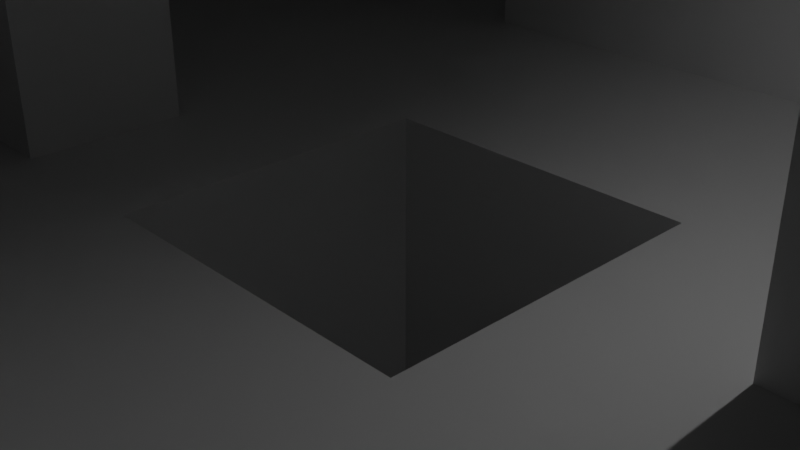 # Source: 2-2.blend  (saved by Blender 2.82.7; exported with 4.5.12 LTS)
import bpy
from mathutils import Matrix  # noqa: F401  (used for matrix-valued properties, if any)

bpy.ops.wm.read_factory_settings(use_empty=True)
scene = bpy.context.scene
scene.name = 'Scene'

# ---- collections
col_collection = bpy.data.collections.new('Collection'); scene.collection.children.link(col_collection)

# ---- world
world_world = bpy.data.worlds.new('World'); scene.world = world_world
world_world.use_nodes = True; world_world.node_tree.nodes.clear()
_N = world_world.node_tree.nodes; _L = world_world.node_tree.links
n0 = _N.new('ShaderNodeOutputWorld'); n0.name = 'World Output'; n0.location = (300, 300)
n1 = _N.new('ShaderNodeBackground'); n1.name = 'Background'; n1.location = (10, 300)
n1.inputs[0].default_value = (0.05088, 0.05088, 0.05088, 1.0)
_L.new(n1.outputs[0], n0.inputs[0])
n0.is_active_output = True
world_world.color = (0.05088, 0.05088, 0.05088)
world_world.use_sun_shadow = False
world_world.sun_shadow_jitter_overblur = 0.0

# ---- cameras
cam_camera = bpy.data.cameras.new('Camera')
cam_camera.clip_end = 100.0
cam_camera.ortho_scale = 7.314

# ---- lights
light_light = bpy.data.lights.new('Light', 'POINT')
light_light.transmission_factor = 0.0
light_light.energy = 1000.0
light_light.shadow_soft_size = 0.1
light_light.shadow_maximum_resolution = 0.006
light_light.use_absolute_resolution = True

# ---- meshes
me_plane = bpy.data.meshes.new('Plane')
me_plane.from_pydata([(-1.0, -1.0, 0.0), (1.0, -1.0, 0.0), (-1.0, 1.0, 0.0), (1.0, 1.0, 0.0), (-0.2, -1.0, 0.0), (-0.2, 1.0, 0.0), (0.202, -1.0, 0.0), (0.202, 1.0, 0.0), (-1.0, 0.2, 0.0), (1.0, 0.2, 0.0), (-0.2, 0.2, 0.0), (0.202, 0.2, 0.0), (-1.0, -0.1993, 0.0), (1.0, -0.1993, 0.0), (-0.2, -0.1993, 0.0), (0.202, -0.1993, 0.0), (-0.2, -0.1993, -10.0), (-0.2, 0.2, -10.0), (0.202, -0.1993, -10.0), (0.202, 0.2, -10.0), (1.0, 0.8, 0.0), (-0.2, 0.8, 0.0), (0.202, 0.8, 0.0), (-1.0, 0.8, 0.0), (-1.0, 0.6054, 0.0), (1.0, 0.6054, 0.0), (-0.2, 0.6054, 0.0), (0.202, 0.6054, 0.0), (1.0, 0.0003504, 0.0), (-0.2, 0.0003504, 0.0), (0.202, 0.0003504, 0.0), (-1.0, 0.0003503, 0.0), (-0.2, 0.0003504, -10.0), (0.202, 0.0003504, -10.0), (-1.0, -0.8058, 0.0), (1.0, -0.8058, 0.0), (-0.2, -0.8058, 0.0), (0.202, -0.8058, 0.0), (1.0, -0.6043, 0.0), (-0.2, -0.6043, 0.0), (0.202, -0.6043, 0.0), (-1.0, -0.6043, 0.0), (-0.4, 1.0, 0.0), (-0.4, -1.0, 0.0), (-0.4, 0.2, 0.0), (-0.4, -0.1993, 0.0), (-0.4, 0.8, 0.0), (-0.4, 0.6054, 0.0), (-0.4, 0.0003504, 0.0), (-0.4, -0.8058, 0.0), (-0.4, -0.6043, 0.0), (0.4011, -1.0, 0.0), (0.4011, 1.0, 0.0), (0.4011, 0.2, 0.0), (0.4011, -0.1993, 0.0), (0.4011, 0.8, 0.0), (0.4011, 0.6054, 0.0), (0.4011, 0.0003504, 0.0), (0.4011, -0.8058, 0.0), (0.4011, -0.6043, 0.0), (-0.2, 0.6054, 20.0), (-0.2, 0.8, 20.0), (0.202, 0.6054, 20.0), (0.202, 0.8, 20.0), (0.4011, 0.8, 20.0), (0.4011, 0.6054, 20.0), (-0.4, 0.8, 20.0), (-0.4, 0.6054, 20.0), (0.202, -0.8058, 20.0), (-0.2, -0.8058, 20.0), (0.4011, -0.8058, 20.0), (-0.2, -0.6043, 20.0), (0.202, -0.6043, 20.0), (0.4011, -0.6043, 20.0), (-0.4, -0.8058, 20.0), (-0.4, -0.6043, 20.0), (1.0, 0.0003504, 20.0), (1.0, 0.2, 20.0), (0.4011, 0.2, 20.0), (0.4011, 0.0003504, 20.0), (-1.0, 0.0003503, 20.0), (-1.0, -0.1993, 20.0), (-0.4, -0.1993, 20.0), (-0.4, 0.0003504, 20.0)], [], [(55, 20, 3, 52), (46, 21, 5, 42), (21, 22, 7, 5), (11, 10, 17, 19), (48, 29, 10, 44), (57, 28, 76, 79), (59, 38, 13, 54), (50, 39, 14, 45), (39, 40, 15, 14), (32, 33, 19, 17), (29, 14, 16, 32), (14, 15, 18, 16), (30, 11, 19, 33), (46, 47, 67, 66), (21, 46, 66, 61), (56, 25, 20, 55), (53, 9, 25, 56), (44, 10, 26, 47), (10, 11, 27, 26), (15, 30, 33, 18), (10, 29, 32, 17), (16, 18, 33, 32), (54, 13, 28, 57), (45, 14, 29, 48), (4, 6, 37, 36), (43, 4, 36, 49), (51, 1, 35, 58), (59, 40, 72, 73), (36, 37, 68, 69), (58, 35, 38, 59), (34, 49, 50, 41), (0, 43, 49, 34), (31, 12, 81, 80), (8, 44, 47, 24), (24, 47, 46, 23), (41, 50, 45, 12), (31, 48, 44, 8), (23, 46, 42, 2), (37, 58, 70, 68), (6, 51, 58, 37), (15, 54, 57, 30), (11, 53, 56, 27), (56, 55, 64, 65), (40, 59, 54, 15), (30, 57, 53, 11), (22, 55, 52, 7), (60, 62, 63, 61), (67, 60, 61, 66), (62, 65, 64, 63), (55, 22, 63, 64), (22, 21, 61, 63), (26, 27, 62, 60), (47, 26, 60, 67), (27, 56, 65, 62), (69, 68, 72, 71), (74, 69, 71, 75), (68, 70, 73, 72), (39, 50, 75, 71), (40, 39, 71, 72), (58, 59, 73, 70), (50, 49, 74, 75), (49, 36, 69, 74), (79, 76, 77, 78), (53, 57, 79, 78), (9, 53, 78, 77), (28, 9, 77, 76), (81, 82, 83, 80), (12, 45, 82, 81), (45, 48, 83, 82), (48, 31, 80, 83)])
_uv = me_plane.uv_layers.new(name='UVMap')
_uv.uv.foreach_set('vector', [0.7005, 0.9, 1.0, 0.9, 1.0, 1.0, 0.7005, 1.0, 0.3, 0.9, 0.4, 0.9, 0.4, 1.0, 0.3, 1.0, 0.4, 0.9, 0.601, 0.9, 0.601, 1.0, 0.4, 1.0, 0.601, 0.6, 0.4, 0.6, 0.4, 0.6, 0.601, 0.6, 0.3, 0.5002, 0.4, 0.5002, 0.4, 0.6, 0.3, 0.6, 0.7005, 0.5002, 1.0, 0.5002, 1.0, 0.5002, 0.7005, 0.5002, 0.7005, 0.1979, 1.0, 0.1979, 1.0, 0.4004, 0.7005, 0.4004, 0.3, 0.1979, 0.4, 0.1979, 0.4, 0.4004, 0.3, 0.4004, 0.4, 0.1979, 0.601, 0.1979, 0.601, 0.4004, 0.4, 0.4004, 0.4, 0.5002, 0.601, 0.5002, 0.601, 0.6, 0.4, 0.6, 0.4, 0.5002, 0.4, 0.4004, 0.4, 0.4004, 0.4, 0.5002, 0.4, 0.4004, 0.601, 0.4004, 0.601, 0.4004, 0.4, 0.4004, 0.601, 0.5002, 0.601, 0.6, 0.601, 0.6, 0.601, 0.5002, 0.3, 0.9, 0.3, 0.8027, 0.3, 0.8027, 0.3, 0.9, 0.4, 0.9, 0.3, 0.9, 0.3, 0.9, 0.4, 0.9, 0.7005, 0.8027, 1.0, 0.8027, 1.0, 0.9, 0.7005, 0.9, 0.7005, 0.6, 1.0, 0.6, 1.0, 0.8027, 0.7005, 0.8027, 0.3, 0.6, 0.4, 0.6, 0.4, 0.8027, 0.3, 0.8027, 0.4, 0.6, 0.601, 0.6, 0.601, 0.8027, 0.4, 0.8027, 0.601, 0.4004, 0.601, 0.5002, 0.601, 0.5002, 0.601, 0.4004, 0.4, 0.6, 0.4, 0.5002, 0.4, 0.5002, 0.4, 0.6, 0.4, 0.4004, 0.601, 0.4004, 0.601, 0.5002, 0.4, 0.5002, 0.7005, 0.4004, 1.0, 0.4004, 1.0, 0.5002, 0.7005, 0.5002, 0.3, 0.4004, 0.4, 0.4004, 0.4, 0.5002, 0.3, 0.5002, 0.4, 0.0, 0.601, 0.0, 0.601, 0.09709, 0.4, 0.09709, 0.3, 0.0, 0.4, 0.0, 0.4, 0.09709, 0.3, 0.09709, 0.7005, 0.0, 1.0, 0.0, 1.0, 0.09709, 0.7005, 0.09709, 0.7005, 0.1979, 0.601, 0.1979, 0.601, 0.1979, 0.7005, 0.1979, 0.4, 0.09709, 0.601, 0.09709, 0.601, 0.09709, 0.4, 0.09709, 0.7005, 0.09709, 1.0, 0.09709, 1.0, 0.1979, 0.7005, 0.1979, 0.0, 0.09709, 0.3, 0.09709, 0.3, 0.1979, 0.0, 0.1979, 0.0, 0.0, 0.3, 0.0, 0.3, 0.09709, 0.0, 0.09709, 0.0, 0.0, 0.0, 0.0, 0.0, 0.0, 0.0, 0.0, 0.0, 0.6, 0.3, 0.6, 0.3, 0.8027, 0.0, 0.8027, 0.0, 0.8027, 0.3, 0.8027, 0.3, 0.9, 0.0, 0.9, 0.0, 0.1979, 0.3, 0.1979, 0.3, 0.4004, 0.0, 0.4004, 0.0, 0.5002, 0.3, 0.5002, 0.3, 0.6, 0.0, 0.6, 0.0, 0.9, 0.3, 0.9, 0.3, 1.0, 0.0, 1.0, 0.601, 0.09709, 0.7005, 0.09709, 0.7005, 0.09709, 0.601, 0.09709, 0.601, 0.0, 0.7005, 0.0, 0.7005, 0.09709, 0.601, 0.09709, 0.601, 0.4004, 0.7005, 0.4004, 0.7005, 0.5002, 0.601, 0.5002, 0.601, 0.6, 0.7005, 0.6, 0.7005, 0.8027, 0.601, 0.8027, 0.7005, 0.8027, 0.7005, 0.9, 0.7005, 0.9, 0.7005, 0.8027, 0.601, 0.1979, 0.7005, 0.1979, 0.7005, 0.4004, 0.601, 0.4004, 0.601, 0.5002, 0.7005, 0.5002, 0.7005, 0.6, 0.601, 0.6, 0.601, 0.9, 0.7005, 0.9, 0.7005, 1.0, 0.601, 1.0, 0.4, 0.8027, 0.601, 0.8027, 0.601, 0.9, 0.4, 0.9, 0.3, 0.8027, 0.4, 0.8027, 0.4, 0.9, 0.3, 0.9, 0.601, 0.8027, 0.7005, 0.8027, 0.7005, 0.9, 0.601, 0.9, 0.7005, 0.9, 0.601, 0.9, 0.601, 0.9, 0.7005, 0.9, 0.601, 0.9, 0.4, 0.9, 0.4, 0.9, 0.601, 0.9, 0.4, 0.8027, 0.601, 0.8027, 0.601, 0.8027, 0.4, 0.8027, 0.3, 0.8027, 0.4, 0.8027, 0.4, 0.8027, 0.3, 0.8027, 0.601, 0.8027, 0.7005, 0.8027, 0.7005, 0.8027, 0.601, 0.8027, 0.4, 0.09709, 0.601, 0.09709, 0.601, 0.1979, 0.4, 0.1979, 0.3, 0.09709, 0.4, 0.09709, 0.4, 0.1979, 0.3, 0.1979, 0.601, 0.09709, 0.7005, 0.09709, 0.7005, 0.1979, 0.601, 0.1979, 0.4, 0.1979, 0.3, 0.1979, 0.3, 0.1979, 0.4, 0.1979, 0.601, 0.1979, 0.4, 0.1979, 0.4, 0.1979, 0.601, 0.1979, 0.7005, 0.09709, 0.7005, 0.1979, 0.7005, 0.1979, 0.7005, 0.09709, 0.3, 0.1979, 0.3, 0.09709, 0.3, 0.09709, 0.3, 0.1979, 0.3, 0.09709, 0.4, 0.09709, 0.4, 0.09709, 0.3, 0.09709, 0.7005, 0.5002, 1.0, 0.5002, 1.0, 0.6, 0.7005, 0.6, 0.7005, 0.6, 0.7005, 0.5002, 0.7005, 0.5002, 0.7005, 0.6, 1.0, 0.6, 0.7005, 0.6, 0.7005, 0.6, 1.0, 0.6, 0.0, 0.0, 0.0, 0.0, 0.0, 0.0, 0.0, 0.0, 0.0, 0.4004, 0.3, 0.4004, 0.3, 0.5002, 0.0, 0.5002, 0.0, 0.4004, 0.3, 0.4004, 0.3, 0.4004, 0.0, 0.4004, 0.3, 0.4004, 0.3, 0.5002, 0.3, 0.5002, 0.3, 0.4004, 0.3, 0.5002, 0.0, 0.5002, 0.0, 0.5002, 0.3, 0.5002])
me_plane.use_remesh_fix_poles = True
me_plane.use_remesh_preserve_attributes = False
me_plane.use_mirror_vertex_groups = False
me_plane.update()
me_plane_001 = bpy.data.meshes.new('Plane.001')
me_plane_001.from_pydata([(-1.0, -1.0, 0.0), (1.0, -1.0, 0.0), (-1.0, 1.0, 0.0), (1.0, 1.0, 0.0), (-0.1987, -1.0, 0.0), (-0.1987, 1.0, 0.0), (0.1997, -1.0, 0.0), (0.1997, 1.0, 0.0), (-1.0, -0.4341, 0.0), (1.0, -0.4341, 0.0), (-0.1987, -0.4341, 0.0), (0.1997, -0.4341, 0.0)], [], [(11, 9, 3, 7), (8, 10, 5, 2), (10, 11, 7, 5), (0, 4, 10, 8), (6, 1, 9, 11)])
_uv = me_plane_001.uv_layers.new(name='UVMap')
_uv.uv.foreach_set('vector', [0.5999, 0.283, 1.0, 0.283, 1.0, 1.0, 0.5999, 1.0, 0.0, 0.283, 0.4007, 0.283, 0.4007, 1.0, 0.0, 1.0, 0.4007, 0.283, 0.5999, 0.283, 0.5999, 1.0, 0.4007, 1.0, 0.0, 0.0, 0.4007, 0.0, 0.4007, 0.283, 0.0, 0.283, 0.5999, 0.0, 1.0, 0.0, 1.0, 0.283, 0.5999, 0.283])
me_plane_001.use_remesh_fix_poles = True
me_plane_001.use_remesh_preserve_attributes = False
me_plane_001.use_mirror_vertex_groups = False
me_plane_001.update()
me_plane_002 = bpy.data.meshes.new('Plane.002')
me_plane_002.from_pydata([(-1.0, -1.0, 0.0), (1.0, -1.0, 0.0), (-1.0, 1.0, 0.0), (1.0, 1.0, 0.0)], [], [(0, 1, 3, 2)])
_uv = me_plane_002.uv_layers.new(name='UVMap')
_uv.uv.foreach_set('vector', [0.0, 0.0, 1.0, 0.0, 1.0, 1.0, 0.0, 1.0])
me_plane_002.use_remesh_fix_poles = True
me_plane_002.use_remesh_preserve_attributes = False
me_plane_002.use_mirror_vertex_groups = False
me_plane_002.update()
me_plane_004 = bpy.data.meshes.new('Plane.004')
me_plane_004.from_pydata([(-1.0, -1.0, 0.0), (1.0, -1.0, 0.0), (-1.0, 1.0, 0.0), (1.0, 1.0, 0.0)], [], [(0, 1, 3, 2)])
_uv = me_plane_004.uv_layers.new(name='UVMap')
_uv.uv.foreach_set('vector', [0.0, 0.0, 1.0, 0.0, 1.0, 1.0, 0.0, 1.0])
me_plane_004.use_remesh_fix_poles = True
me_plane_004.use_remesh_preserve_attributes = False
me_plane_004.use_mirror_vertex_groups = False
me_plane_004.update()
me_plane_005 = bpy.data.meshes.new('Plane.005')
me_plane_005.from_pydata([(-1.0, -1.0, 0.0), (1.0, -1.0, 0.0), (-1.0, 1.0, 0.0), (1.0, 1.0, 0.0), (-0.2, -1.0, 0.0), (-0.2, 1.0, 0.0), (0.2014, -1.0, 0.0), (0.2014, 1.0, 0.0), (-1.0, -0.4, 0.0), (1.0, -0.4, 0.0), (-0.2, -0.4, 0.0), (0.2014, -0.4, 0.0)], [], [(11, 9, 3, 7), (8, 10, 5, 2), (10, 11, 7, 5), (0, 4, 10, 8), (6, 1, 9, 11)])
_uv = me_plane_005.uv_layers.new(name='UVMap')
_uv.uv.foreach_set('vector', [0.6007, 0.3, 1.0, 0.3, 1.0, 1.0, 0.6007, 1.0, 0.0, 0.3, 0.4, 0.3, 0.4, 1.0, 0.0, 1.0, 0.4, 0.3, 0.6007, 0.3, 0.6007, 1.0, 0.4, 1.0, 0.0, 0.0, 0.4, 0.0, 0.4, 0.3, 0.0, 0.3, 0.6007, 0.0, 1.0, 0.0, 1.0, 0.3, 0.6007, 0.3])
me_plane_005.use_remesh_fix_poles = True
me_plane_005.use_remesh_preserve_attributes = False
me_plane_005.use_mirror_vertex_groups = False
me_plane_005.update()
me_plane_006 = bpy.data.meshes.new('Plane.006')
me_plane_006.from_pydata([(-1.0, -1.0, 0.0), (1.0, -1.0, 0.0), (-1.0, 1.0, 0.0), (1.0, 1.0, 0.0)], [], [(0, 1, 3, 2)])
_uv = me_plane_006.uv_layers.new(name='UVMap')
_uv.uv.foreach_set('vector', [0.0, 0.0, 1.0, 0.0, 1.0, 1.0, 0.0, 1.0])
me_plane_006.use_remesh_fix_poles = True
me_plane_006.use_remesh_preserve_attributes = False
me_plane_006.use_mirror_vertex_groups = False
me_plane_006.update()

# ---- objects
ob_light = bpy.data.objects.new('Light', light_light)
ob_camera = bpy.data.objects.new('Camera', cam_camera)
ob_suelo = bpy.data.objects.new('Suelo', me_plane)
ob_pared1 = bpy.data.objects.new('Pared1', me_plane_001)
ob_pared2 = bpy.data.objects.new('Pared2', me_plane_002)
ob_pared3 = bpy.data.objects.new('Pared3', me_plane_004)
ob_pared4 = bpy.data.objects.new('Pared4', me_plane_005)
ob_techo = bpy.data.objects.new('Techo', me_plane_006)

# ---- transforms, parenting, visibility, modifiers, constraints
ob_light.location = (4.076, 1.005, 5.904)
ob_light.rotation_euler = (0.6503, 0.05522, 1.866)
ob_light.lock_rotations_4d = False
ob_light.empty_display_type = 'ARROWS'
ob_light.color = (0.0, 0.0, 0.0, 0.0)
ob_light.lineart.crease_threshold = 0.0
ob_camera.location = (7.359, -6.926, 4.958)
ob_camera.rotation_euler = (1.109, 0.0, 0.8149)
ob_camera.lock_rotations_4d = False
ob_camera.empty_display_type = 'ARROWS'
ob_camera.color = (0.0, 0.0, 0.0, 0.0)
ob_camera.display_type = 'WIRE'
ob_camera.lineart.crease_threshold = 0.0
ob_suelo.location = (0.0, 0.0, 0.0)
ob_suelo.scale = (10.0, 10.0, 1.0)
ob_suelo.lineart.crease_threshold = 0.0
ob_pared1.location = (0.0, 10.0, 10.0)
ob_pared1.rotation_euler = (1.571, 0.0, 0.0)
ob_pared1.scale = (10.0, 10.0, 1.0)
ob_pared1.lineart.crease_threshold = 0.0
ob_pared2.location = (10.0, 0.0, 10.0)
ob_pared2.rotation_euler = (0.0, 1.571, 0.0)
ob_pared2.scale = (10.0, 10.0, 1.0)
ob_pared2.lineart.crease_threshold = 0.0
ob_pared3.location = (-10.0, 0.0, 10.0)
ob_pared3.rotation_euler = (0.0, 1.571, 0.0)
ob_pared3.scale = (10.0, 10.0, 1.0)
ob_pared3.lineart.crease_threshold = 0.0
ob_pared4.location = (0.0, -10.0, 10.0)
ob_pared4.rotation_euler = (1.571, 0.0, 0.0)
ob_pared4.scale = (10.0, 10.0, 1.0)
ob_pared4.lineart.crease_threshold = 0.0
ob_techo.location = (0.0, 0.0, 20.0)
ob_techo.scale = (10.0, 10.0, 1.0)
ob_techo.lineart.crease_threshold = 0.0

# ---- collection membership
col_collection.objects.link(ob_light)
col_collection.objects.link(ob_camera)
col_collection.objects.link(ob_suelo)
col_collection.objects.link(ob_pared1)
col_collection.objects.link(ob_pared2)
col_collection.objects.link(ob_pared3)
col_collection.objects.link(ob_pared4)
col_collection.objects.link(ob_techo)

# ---- scene / render settings (as saved in the file)
scene.camera = ob_camera
scene.frame_start = 1; scene.frame_end = 250; scene.frame_set(1)
scene.render.engine = 'BLENDER_EEVEE_NEXT'
scene.cycles.use_denoising = False
scene.cycles.samples = 128
scene.cycles.sampling_pattern = 'TABULATED_SOBOL'
scene.cycles.use_adaptive_sampling = False
scene.cycles.use_light_tree = False
scene.view_settings.view_transform = 'Filmic'
bpy.context.view_layer.update()

